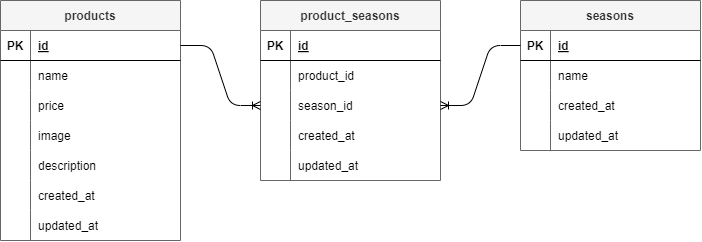

The diagram above was exported from draw.io. Its source (the exported page's mxGraphModel, read from the mxfile embedded in the PNG):
<mxGraphModel dx="413" dy="196" grid="0" gridSize="10" guides="1" tooltips="1" connect="1" arrows="1" fold="1" page="1" pageScale="1" pageWidth="827" pageHeight="1169" background="#FFFFFF" math="0" shadow="0">
  <root>
    <mxCell id="0" />
    <mxCell id="1" parent="0" />
    <mxCell id="2" value="products" style="shape=table;startSize=30;container=1;collapsible=1;childLayout=tableLayout;fixedRows=1;rowLines=0;fontStyle=1;align=center;resizeLast=1;strokeColor=#666666;fontColor=#333333;labelBackgroundColor=none;fillColor=#f5f5f5;" parent="1" vertex="1">
      <mxGeometry x="80" y="200" width="180" height="240" as="geometry" />
    </mxCell>
    <mxCell id="3" value="" style="shape=tableRow;horizontal=0;startSize=0;swimlaneHead=0;swimlaneBody=0;fillColor=none;collapsible=0;dropTarget=0;points=[[0,0.5],[1,0.5]];portConstraint=eastwest;top=0;left=0;right=0;bottom=1;strokeColor=#000000;fontColor=#000000;" parent="2" vertex="1">
      <mxGeometry y="30" width="180" height="30" as="geometry" />
    </mxCell>
    <mxCell id="4" value="PK" style="shape=partialRectangle;connectable=0;fillColor=none;top=0;left=0;bottom=0;right=0;fontStyle=1;overflow=hidden;strokeColor=#000000;fontColor=#000000;" parent="3" vertex="1">
      <mxGeometry width="30" height="30" as="geometry">
        <mxRectangle width="30" height="30" as="alternateBounds" />
      </mxGeometry>
    </mxCell>
    <mxCell id="5" value="id" style="shape=partialRectangle;connectable=0;fillColor=none;top=0;left=0;bottom=0;right=0;align=left;spacingLeft=6;fontStyle=5;overflow=hidden;strokeColor=#000000;fontColor=#000000;" parent="3" vertex="1">
      <mxGeometry x="30" width="150" height="30" as="geometry">
        <mxRectangle width="150" height="30" as="alternateBounds" />
      </mxGeometry>
    </mxCell>
    <mxCell id="9" value="" style="shape=tableRow;horizontal=0;startSize=0;swimlaneHead=0;swimlaneBody=0;fillColor=none;collapsible=0;dropTarget=0;points=[[0,0.5],[1,0.5]];portConstraint=eastwest;top=0;left=0;right=0;bottom=0;strokeColor=#000000;fontColor=#000000;" parent="2" vertex="1">
      <mxGeometry y="60" width="180" height="30" as="geometry" />
    </mxCell>
    <mxCell id="10" value="" style="shape=partialRectangle;connectable=0;fillColor=none;top=0;left=0;bottom=0;right=0;editable=1;overflow=hidden;strokeColor=#000000;fontColor=#000000;" parent="9" vertex="1">
      <mxGeometry width="30" height="30" as="geometry">
        <mxRectangle width="30" height="30" as="alternateBounds" />
      </mxGeometry>
    </mxCell>
    <mxCell id="11" value="name" style="shape=partialRectangle;connectable=0;fillColor=none;top=0;left=0;bottom=0;right=0;align=left;spacingLeft=6;overflow=hidden;strokeColor=#000000;fontColor=#000000;" parent="9" vertex="1">
      <mxGeometry x="30" width="150" height="30" as="geometry">
        <mxRectangle width="150" height="30" as="alternateBounds" />
      </mxGeometry>
    </mxCell>
    <mxCell id="12" value="" style="shape=tableRow;horizontal=0;startSize=0;swimlaneHead=0;swimlaneBody=0;fillColor=none;collapsible=0;dropTarget=0;points=[[0,0.5],[1,0.5]];portConstraint=eastwest;top=0;left=0;right=0;bottom=0;strokeColor=#000000;fontColor=#000000;" parent="2" vertex="1">
      <mxGeometry y="90" width="180" height="30" as="geometry" />
    </mxCell>
    <mxCell id="13" value="" style="shape=partialRectangle;connectable=0;fillColor=none;top=0;left=0;bottom=0;right=0;editable=1;overflow=hidden;strokeColor=#000000;fontColor=#000000;" parent="12" vertex="1">
      <mxGeometry width="30" height="30" as="geometry">
        <mxRectangle width="30" height="30" as="alternateBounds" />
      </mxGeometry>
    </mxCell>
    <mxCell id="14" value="price" style="shape=partialRectangle;connectable=0;fillColor=none;top=0;left=0;bottom=0;right=0;align=left;spacingLeft=6;overflow=hidden;strokeColor=#000000;fontColor=#000000;" parent="12" vertex="1">
      <mxGeometry x="30" width="150" height="30" as="geometry">
        <mxRectangle width="150" height="30" as="alternateBounds" />
      </mxGeometry>
    </mxCell>
    <mxCell id="15" value="" style="shape=tableRow;horizontal=0;startSize=0;swimlaneHead=0;swimlaneBody=0;fillColor=none;collapsible=0;dropTarget=0;points=[[0,0.5],[1,0.5]];portConstraint=eastwest;top=0;left=0;right=0;bottom=0;strokeColor=#000000;fontColor=#000000;" parent="2" vertex="1">
      <mxGeometry y="120" width="180" height="30" as="geometry" />
    </mxCell>
    <mxCell id="16" value="" style="shape=partialRectangle;connectable=0;fillColor=none;top=0;left=0;bottom=0;right=0;editable=1;overflow=hidden;strokeColor=#000000;fontColor=#000000;" parent="15" vertex="1">
      <mxGeometry width="30" height="30" as="geometry">
        <mxRectangle width="30" height="30" as="alternateBounds" />
      </mxGeometry>
    </mxCell>
    <mxCell id="17" value="image" style="shape=partialRectangle;connectable=0;fillColor=none;top=0;left=0;bottom=0;right=0;align=left;spacingLeft=6;overflow=hidden;strokeColor=#000000;fontColor=#000000;" parent="15" vertex="1">
      <mxGeometry x="30" width="150" height="30" as="geometry">
        <mxRectangle width="150" height="30" as="alternateBounds" />
      </mxGeometry>
    </mxCell>
    <mxCell id="18" value="" style="shape=tableRow;horizontal=0;startSize=0;swimlaneHead=0;swimlaneBody=0;fillColor=none;collapsible=0;dropTarget=0;points=[[0,0.5],[1,0.5]];portConstraint=eastwest;top=0;left=0;right=0;bottom=0;strokeColor=#000000;fontColor=#000000;" parent="2" vertex="1">
      <mxGeometry y="150" width="180" height="30" as="geometry" />
    </mxCell>
    <mxCell id="19" value="" style="shape=partialRectangle;connectable=0;fillColor=none;top=0;left=0;bottom=0;right=0;editable=1;overflow=hidden;strokeColor=#000000;fontColor=#000000;" parent="18" vertex="1">
      <mxGeometry width="30" height="30" as="geometry">
        <mxRectangle width="30" height="30" as="alternateBounds" />
      </mxGeometry>
    </mxCell>
    <mxCell id="20" value="description" style="shape=partialRectangle;connectable=0;fillColor=none;top=0;left=0;bottom=0;right=0;align=left;spacingLeft=6;overflow=hidden;strokeColor=#000000;fontColor=#000000;" parent="18" vertex="1">
      <mxGeometry x="30" width="150" height="30" as="geometry">
        <mxRectangle width="150" height="30" as="alternateBounds" />
      </mxGeometry>
    </mxCell>
    <mxCell id="21" value="" style="shape=tableRow;horizontal=0;startSize=0;swimlaneHead=0;swimlaneBody=0;fillColor=none;collapsible=0;dropTarget=0;points=[[0,0.5],[1,0.5]];portConstraint=eastwest;top=0;left=0;right=0;bottom=0;strokeColor=#000000;fontColor=#000000;" parent="2" vertex="1">
      <mxGeometry y="180" width="180" height="30" as="geometry" />
    </mxCell>
    <mxCell id="22" value="" style="shape=partialRectangle;connectable=0;fillColor=none;top=0;left=0;bottom=0;right=0;editable=1;overflow=hidden;strokeColor=#000000;fontColor=#000000;" parent="21" vertex="1">
      <mxGeometry width="30" height="30" as="geometry">
        <mxRectangle width="30" height="30" as="alternateBounds" />
      </mxGeometry>
    </mxCell>
    <mxCell id="23" value="created_at" style="shape=partialRectangle;connectable=0;fillColor=none;top=0;left=0;bottom=0;right=0;align=left;spacingLeft=6;overflow=hidden;strokeColor=#000000;fontColor=#000000;" parent="21" vertex="1">
      <mxGeometry x="30" width="150" height="30" as="geometry">
        <mxRectangle width="150" height="30" as="alternateBounds" />
      </mxGeometry>
    </mxCell>
    <mxCell id="24" value="" style="shape=tableRow;horizontal=0;startSize=0;swimlaneHead=0;swimlaneBody=0;fillColor=none;collapsible=0;dropTarget=0;points=[[0,0.5],[1,0.5]];portConstraint=eastwest;top=0;left=0;right=0;bottom=0;strokeColor=#000000;fontColor=#000000;" parent="2" vertex="1">
      <mxGeometry y="210" width="180" height="30" as="geometry" />
    </mxCell>
    <mxCell id="25" value="" style="shape=partialRectangle;connectable=0;fillColor=none;top=0;left=0;bottom=0;right=0;editable=1;overflow=hidden;strokeColor=#000000;fontColor=#000000;" parent="24" vertex="1">
      <mxGeometry width="30" height="30" as="geometry">
        <mxRectangle width="30" height="30" as="alternateBounds" />
      </mxGeometry>
    </mxCell>
    <mxCell id="26" value="updated_at" style="shape=partialRectangle;connectable=0;fillColor=none;top=0;left=0;bottom=0;right=0;align=left;spacingLeft=6;overflow=hidden;strokeColor=#000000;fontColor=#000000;" parent="24" vertex="1">
      <mxGeometry x="30" width="150" height="30" as="geometry">
        <mxRectangle width="150" height="30" as="alternateBounds" />
      </mxGeometry>
    </mxCell>
    <mxCell id="53" value="seasons" style="shape=table;startSize=30;container=1;collapsible=1;childLayout=tableLayout;fixedRows=1;rowLines=0;fontStyle=1;align=center;resizeLast=1;strokeColor=#666666;fontColor=#333333;fillColor=#f5f5f5;" parent="1" vertex="1">
      <mxGeometry x="600" y="200" width="180" height="150" as="geometry" />
    </mxCell>
    <mxCell id="54" value="" style="shape=tableRow;horizontal=0;startSize=0;swimlaneHead=0;swimlaneBody=0;fillColor=none;collapsible=0;dropTarget=0;points=[[0,0.5],[1,0.5]];portConstraint=eastwest;top=0;left=0;right=0;bottom=1;strokeColor=#000000;fontColor=#000000;" parent="53" vertex="1">
      <mxGeometry y="30" width="180" height="30" as="geometry" />
    </mxCell>
    <mxCell id="55" value="PK" style="shape=partialRectangle;connectable=0;fillColor=none;top=0;left=0;bottom=0;right=0;fontStyle=1;overflow=hidden;strokeColor=#000000;fontColor=#000000;" parent="54" vertex="1">
      <mxGeometry width="30" height="30" as="geometry">
        <mxRectangle width="30" height="30" as="alternateBounds" />
      </mxGeometry>
    </mxCell>
    <mxCell id="56" value="id" style="shape=partialRectangle;connectable=0;fillColor=none;top=0;left=0;bottom=0;right=0;align=left;spacingLeft=6;fontStyle=5;overflow=hidden;strokeColor=#000000;fontColor=#000000;" parent="54" vertex="1">
      <mxGeometry x="30" width="150" height="30" as="geometry">
        <mxRectangle width="150" height="30" as="alternateBounds" />
      </mxGeometry>
    </mxCell>
    <mxCell id="57" value="" style="shape=tableRow;horizontal=0;startSize=0;swimlaneHead=0;swimlaneBody=0;fillColor=none;collapsible=0;dropTarget=0;points=[[0,0.5],[1,0.5]];portConstraint=eastwest;top=0;left=0;right=0;bottom=0;strokeColor=#000000;fontColor=#000000;" parent="53" vertex="1">
      <mxGeometry y="60" width="180" height="30" as="geometry" />
    </mxCell>
    <mxCell id="58" value="" style="shape=partialRectangle;connectable=0;fillColor=none;top=0;left=0;bottom=0;right=0;editable=1;overflow=hidden;strokeColor=#000000;fontColor=#000000;" parent="57" vertex="1">
      <mxGeometry width="30" height="30" as="geometry">
        <mxRectangle width="30" height="30" as="alternateBounds" />
      </mxGeometry>
    </mxCell>
    <mxCell id="59" value="name" style="shape=partialRectangle;connectable=0;fillColor=none;top=0;left=0;bottom=0;right=0;align=left;spacingLeft=6;overflow=hidden;strokeColor=#000000;fontColor=#000000;" parent="57" vertex="1">
      <mxGeometry x="30" width="150" height="30" as="geometry">
        <mxRectangle width="150" height="30" as="alternateBounds" />
      </mxGeometry>
    </mxCell>
    <mxCell id="60" value="" style="shape=tableRow;horizontal=0;startSize=0;swimlaneHead=0;swimlaneBody=0;fillColor=none;collapsible=0;dropTarget=0;points=[[0,0.5],[1,0.5]];portConstraint=eastwest;top=0;left=0;right=0;bottom=0;strokeColor=#000000;fontColor=#000000;" parent="53" vertex="1">
      <mxGeometry y="90" width="180" height="30" as="geometry" />
    </mxCell>
    <mxCell id="61" value="" style="shape=partialRectangle;connectable=0;fillColor=none;top=0;left=0;bottom=0;right=0;editable=1;overflow=hidden;strokeColor=#000000;fontColor=#000000;" parent="60" vertex="1">
      <mxGeometry width="30" height="30" as="geometry">
        <mxRectangle width="30" height="30" as="alternateBounds" />
      </mxGeometry>
    </mxCell>
    <mxCell id="62" value="created_at" style="shape=partialRectangle;connectable=0;fillColor=none;top=0;left=0;bottom=0;right=0;align=left;spacingLeft=6;overflow=hidden;strokeColor=#000000;fontColor=#000000;" parent="60" vertex="1">
      <mxGeometry x="30" width="150" height="30" as="geometry">
        <mxRectangle width="150" height="30" as="alternateBounds" />
      </mxGeometry>
    </mxCell>
    <mxCell id="63" value="" style="shape=tableRow;horizontal=0;startSize=0;swimlaneHead=0;swimlaneBody=0;fillColor=none;collapsible=0;dropTarget=0;points=[[0,0.5],[1,0.5]];portConstraint=eastwest;top=0;left=0;right=0;bottom=0;strokeColor=#000000;fontColor=#000000;" parent="53" vertex="1">
      <mxGeometry y="120" width="180" height="30" as="geometry" />
    </mxCell>
    <mxCell id="64" value="" style="shape=partialRectangle;connectable=0;fillColor=none;top=0;left=0;bottom=0;right=0;editable=1;overflow=hidden;strokeColor=#000000;fontColor=#000000;" parent="63" vertex="1">
      <mxGeometry width="30" height="30" as="geometry">
        <mxRectangle width="30" height="30" as="alternateBounds" />
      </mxGeometry>
    </mxCell>
    <mxCell id="65" value="updated_at" style="shape=partialRectangle;connectable=0;fillColor=none;top=0;left=0;bottom=0;right=0;align=left;spacingLeft=6;overflow=hidden;strokeColor=#000000;fontColor=#000000;" parent="63" vertex="1">
      <mxGeometry x="30" width="150" height="30" as="geometry">
        <mxRectangle width="150" height="30" as="alternateBounds" />
      </mxGeometry>
    </mxCell>
    <mxCell id="66" value="product_seasons" style="shape=table;startSize=30;container=1;collapsible=1;childLayout=tableLayout;fixedRows=1;rowLines=0;fontStyle=1;align=center;resizeLast=1;strokeColor=#666666;fontColor=#333333;fillColor=#f5f5f5;" parent="1" vertex="1">
      <mxGeometry x="340" y="200" width="180" height="180" as="geometry" />
    </mxCell>
    <mxCell id="67" value="" style="shape=tableRow;horizontal=0;startSize=0;swimlaneHead=0;swimlaneBody=0;fillColor=none;collapsible=0;dropTarget=0;points=[[0,0.5],[1,0.5]];portConstraint=eastwest;top=0;left=0;right=0;bottom=1;strokeColor=#000000;fontColor=#000000;" parent="66" vertex="1">
      <mxGeometry y="30" width="180" height="30" as="geometry" />
    </mxCell>
    <mxCell id="68" value="PK" style="shape=partialRectangle;connectable=0;fillColor=none;top=0;left=0;bottom=0;right=0;fontStyle=1;overflow=hidden;strokeColor=#000000;fontColor=#000000;" parent="67" vertex="1">
      <mxGeometry width="30" height="30" as="geometry">
        <mxRectangle width="30" height="30" as="alternateBounds" />
      </mxGeometry>
    </mxCell>
    <mxCell id="69" value="id" style="shape=partialRectangle;connectable=0;fillColor=none;top=0;left=0;bottom=0;right=0;align=left;spacingLeft=6;fontStyle=5;overflow=hidden;strokeColor=#000000;fontColor=#000000;" parent="67" vertex="1">
      <mxGeometry x="30" width="150" height="30" as="geometry">
        <mxRectangle width="150" height="30" as="alternateBounds" />
      </mxGeometry>
    </mxCell>
    <mxCell id="70" value="" style="shape=tableRow;horizontal=0;startSize=0;swimlaneHead=0;swimlaneBody=0;fillColor=none;collapsible=0;dropTarget=0;points=[[0,0.5],[1,0.5]];portConstraint=eastwest;top=0;left=0;right=0;bottom=0;strokeColor=#000000;fontColor=#000000;" parent="66" vertex="1">
      <mxGeometry y="60" width="180" height="30" as="geometry" />
    </mxCell>
    <mxCell id="71" value="" style="shape=partialRectangle;connectable=0;fillColor=none;top=0;left=0;bottom=0;right=0;editable=1;overflow=hidden;strokeColor=#000000;fontColor=#000000;" parent="70" vertex="1">
      <mxGeometry width="30" height="30" as="geometry">
        <mxRectangle width="30" height="30" as="alternateBounds" />
      </mxGeometry>
    </mxCell>
    <mxCell id="72" value="product_id" style="shape=partialRectangle;connectable=0;fillColor=none;top=0;left=0;bottom=0;right=0;align=left;spacingLeft=6;overflow=hidden;strokeColor=#000000;fontColor=#000000;" parent="70" vertex="1">
      <mxGeometry x="30" width="150" height="30" as="geometry">
        <mxRectangle width="150" height="30" as="alternateBounds" />
      </mxGeometry>
    </mxCell>
    <mxCell id="73" value="" style="shape=tableRow;horizontal=0;startSize=0;swimlaneHead=0;swimlaneBody=0;fillColor=none;collapsible=0;dropTarget=0;points=[[0,0.5],[1,0.5]];portConstraint=eastwest;top=0;left=0;right=0;bottom=0;strokeColor=#000000;fontColor=#000000;" parent="66" vertex="1">
      <mxGeometry y="90" width="180" height="30" as="geometry" />
    </mxCell>
    <mxCell id="74" value="" style="shape=partialRectangle;connectable=0;fillColor=none;top=0;left=0;bottom=0;right=0;editable=1;overflow=hidden;strokeColor=#000000;fontColor=#000000;" parent="73" vertex="1">
      <mxGeometry width="30" height="30" as="geometry">
        <mxRectangle width="30" height="30" as="alternateBounds" />
      </mxGeometry>
    </mxCell>
    <mxCell id="75" value="season_id" style="shape=partialRectangle;connectable=0;fillColor=none;top=0;left=0;bottom=0;right=0;align=left;spacingLeft=6;overflow=hidden;strokeColor=#000000;fontColor=#000000;" parent="73" vertex="1">
      <mxGeometry x="30" width="150" height="30" as="geometry">
        <mxRectangle width="150" height="30" as="alternateBounds" />
      </mxGeometry>
    </mxCell>
    <mxCell id="76" value="" style="shape=tableRow;horizontal=0;startSize=0;swimlaneHead=0;swimlaneBody=0;fillColor=none;collapsible=0;dropTarget=0;points=[[0,0.5],[1,0.5]];portConstraint=eastwest;top=0;left=0;right=0;bottom=0;strokeColor=#000000;fontColor=#000000;" parent="66" vertex="1">
      <mxGeometry y="120" width="180" height="30" as="geometry" />
    </mxCell>
    <mxCell id="77" value="" style="shape=partialRectangle;connectable=0;fillColor=none;top=0;left=0;bottom=0;right=0;editable=1;overflow=hidden;strokeColor=#000000;fontColor=#000000;" parent="76" vertex="1">
      <mxGeometry width="30" height="30" as="geometry">
        <mxRectangle width="30" height="30" as="alternateBounds" />
      </mxGeometry>
    </mxCell>
    <mxCell id="78" value="created_at" style="shape=partialRectangle;connectable=0;fillColor=none;top=0;left=0;bottom=0;right=0;align=left;spacingLeft=6;overflow=hidden;strokeColor=#000000;fontColor=#000000;" parent="76" vertex="1">
      <mxGeometry x="30" width="150" height="30" as="geometry">
        <mxRectangle width="150" height="30" as="alternateBounds" />
      </mxGeometry>
    </mxCell>
    <mxCell id="79" value="" style="shape=tableRow;horizontal=0;startSize=0;swimlaneHead=0;swimlaneBody=0;fillColor=none;collapsible=0;dropTarget=0;points=[[0,0.5],[1,0.5]];portConstraint=eastwest;top=0;left=0;right=0;bottom=0;strokeColor=#000000;fontColor=#000000;" parent="66" vertex="1">
      <mxGeometry y="150" width="180" height="30" as="geometry" />
    </mxCell>
    <mxCell id="80" value="" style="shape=partialRectangle;connectable=0;fillColor=none;top=0;left=0;bottom=0;right=0;editable=1;overflow=hidden;strokeColor=#000000;fontColor=#000000;" parent="79" vertex="1">
      <mxGeometry width="30" height="30" as="geometry">
        <mxRectangle width="30" height="30" as="alternateBounds" />
      </mxGeometry>
    </mxCell>
    <mxCell id="81" value="updated_at" style="shape=partialRectangle;connectable=0;fillColor=none;top=0;left=0;bottom=0;right=0;align=left;spacingLeft=6;overflow=hidden;strokeColor=#000000;fontColor=#000000;" parent="79" vertex="1">
      <mxGeometry x="30" width="150" height="30" as="geometry">
        <mxRectangle width="150" height="30" as="alternateBounds" />
      </mxGeometry>
    </mxCell>
    <mxCell id="91" value="" style="edgeStyle=entityRelationEdgeStyle;fontSize=12;html=1;endArrow=ERoneToMany;exitX=1;exitY=0.5;exitDx=0;exitDy=0;entryX=0;entryY=0.5;entryDx=0;entryDy=0;strokeColor=#000000;fontColor=#000000;" parent="1" source="3" target="73" edge="1">
      <mxGeometry width="100" height="100" relative="1" as="geometry">
        <mxPoint x="320" y="340" as="sourcePoint" />
        <mxPoint x="420" y="240" as="targetPoint" />
      </mxGeometry>
    </mxCell>
    <mxCell id="92" value="" style="edgeStyle=entityRelationEdgeStyle;fontSize=12;html=1;endArrow=ERoneToMany;exitX=0;exitY=0.5;exitDx=0;exitDy=0;entryX=1;entryY=0.5;entryDx=0;entryDy=0;strokeColor=#000000;fontColor=#000000;" parent="1" source="54" target="73" edge="1">
      <mxGeometry width="100" height="100" relative="1" as="geometry">
        <mxPoint x="380" y="440" as="sourcePoint" />
        <mxPoint x="480" y="340" as="targetPoint" />
      </mxGeometry>
    </mxCell>
  </root>
</mxGraphModel>